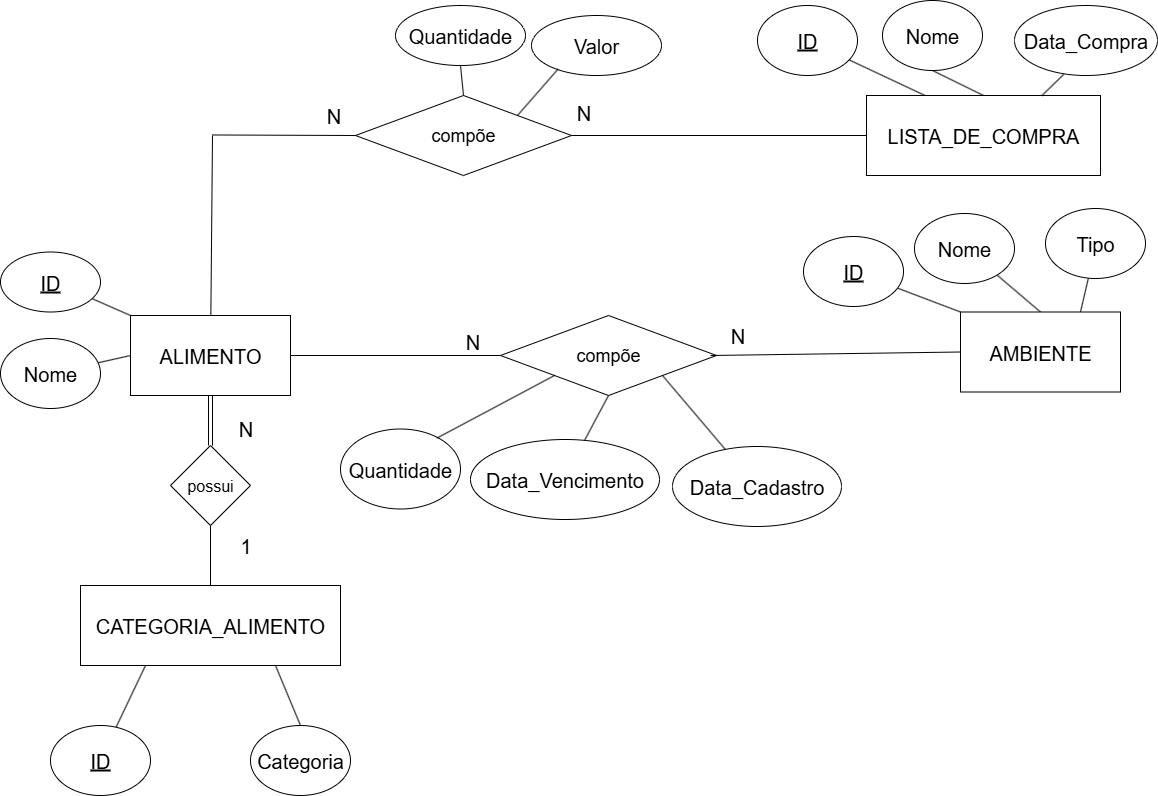

The diagram above was exported from draw.io. Its source (the exported page's mxGraphModel, read from the mxfile embedded in the PNG):
<mxGraphModel dx="1994" dy="956" grid="0" gridSize="10" guides="1" tooltips="1" connect="1" arrows="1" fold="1" page="1" pageScale="1" pageWidth="1169" pageHeight="827" background="none" math="0" shadow="0">
  <root>
    <mxCell id="0" />
    <mxCell id="1" parent="0" />
    <mxCell id="bJAYXNbfPiDvCMRTLzob-5" style="rounded=0;orthogonalLoop=1;jettySize=auto;html=1;exitX=0;exitY=0;exitDx=0;exitDy=0;endArrow=none;endFill=0;" parent="1" source="bJAYXNbfPiDvCMRTLzob-1" target="bJAYXNbfPiDvCMRTLzob-3" edge="1">
      <mxGeometry relative="1" as="geometry">
        <mxPoint x="130" y="275" as="targetPoint" />
      </mxGeometry>
    </mxCell>
    <mxCell id="bJAYXNbfPiDvCMRTLzob-15" style="edgeStyle=none;shape=link;rounded=0;orthogonalLoop=1;jettySize=auto;html=1;exitX=0.5;exitY=1;exitDx=0;exitDy=0;entryX=0.5;entryY=0;entryDx=0;entryDy=0;strokeColor=default;align=center;verticalAlign=middle;fontFamily=Helvetica;fontSize=11;fontColor=default;labelBackgroundColor=default;endArrow=none;endFill=0;" parent="1" source="bJAYXNbfPiDvCMRTLzob-1" target="bJAYXNbfPiDvCMRTLzob-14" edge="1">
      <mxGeometry relative="1" as="geometry" />
    </mxCell>
    <mxCell id="bJAYXNbfPiDvCMRTLzob-65" style="edgeStyle=none;shape=connector;rounded=0;orthogonalLoop=1;jettySize=auto;html=1;exitX=0;exitY=0.5;exitDx=0;exitDy=0;strokeColor=default;align=center;verticalAlign=middle;fontFamily=Helvetica;fontSize=11;fontColor=default;labelBackgroundColor=default;endArrow=none;endFill=0;" parent="1" source="bJAYXNbfPiDvCMRTLzob-1" target="bJAYXNbfPiDvCMRTLzob-4" edge="1">
      <mxGeometry relative="1" as="geometry" />
    </mxCell>
    <mxCell id="bJAYXNbfPiDvCMRTLzob-67" value="" style="edgeStyle=none;shape=connector;rounded=0;orthogonalLoop=1;jettySize=auto;html=1;strokeColor=default;align=center;verticalAlign=middle;fontFamily=Helvetica;fontSize=11;fontColor=default;labelBackgroundColor=default;endArrow=none;endFill=0;" parent="1" source="bJAYXNbfPiDvCMRTLzob-1" edge="1">
      <mxGeometry relative="1" as="geometry">
        <mxPoint x="222" y="135" as="targetPoint" />
      </mxGeometry>
    </mxCell>
    <mxCell id="WMoe-pzv0XW1R2LRiwF_-4" style="edgeStyle=none;shape=connector;rounded=0;orthogonalLoop=1;jettySize=auto;html=1;exitX=1;exitY=0.5;exitDx=0;exitDy=0;strokeColor=default;align=center;verticalAlign=middle;fontFamily=Helvetica;fontSize=11;fontColor=default;labelBackgroundColor=default;endArrow=none;endFill=0;" parent="1" source="bJAYXNbfPiDvCMRTLzob-1" edge="1">
      <mxGeometry relative="1" as="geometry">
        <mxPoint x="510" y="355" as="targetPoint" />
      </mxGeometry>
    </mxCell>
    <mxCell id="bJAYXNbfPiDvCMRTLzob-1" value="&lt;font style=&quot;font-size: 20px;&quot;&gt;ALIMENTO&lt;/font&gt;" style="rounded=0;whiteSpace=wrap;html=1;" parent="1" vertex="1">
      <mxGeometry x="140" y="315" width="160" height="80" as="geometry" />
    </mxCell>
    <mxCell id="bJAYXNbfPiDvCMRTLzob-3" value="&lt;font style=&quot;font-size: 20px;&quot;&gt;&lt;u&gt;ID&lt;/u&gt;&lt;/font&gt;" style="ellipse;whiteSpace=wrap;html=1;" parent="1" vertex="1">
      <mxGeometry x="10" y="251.5" width="100" height="60" as="geometry" />
    </mxCell>
    <mxCell id="bJAYXNbfPiDvCMRTLzob-4" value="&lt;span style=&quot;font-size: 20px;&quot;&gt;Nome&lt;/span&gt;" style="ellipse;whiteSpace=wrap;html=1;" parent="1" vertex="1">
      <mxGeometry x="10" y="338" width="100" height="70" as="geometry" />
    </mxCell>
    <mxCell id="bJAYXNbfPiDvCMRTLzob-11" style="edgeStyle=none;shape=connector;rounded=0;orthogonalLoop=1;jettySize=auto;html=1;exitX=0.25;exitY=1;exitDx=0;exitDy=0;strokeColor=default;align=center;verticalAlign=middle;fontFamily=Helvetica;fontSize=11;fontColor=default;labelBackgroundColor=default;endArrow=none;endFill=0;" parent="1" source="bJAYXNbfPiDvCMRTLzob-7" target="bJAYXNbfPiDvCMRTLzob-10" edge="1">
      <mxGeometry relative="1" as="geometry" />
    </mxCell>
    <mxCell id="bJAYXNbfPiDvCMRTLzob-13" style="edgeStyle=none;shape=connector;rounded=0;orthogonalLoop=1;jettySize=auto;html=1;exitX=0.75;exitY=1;exitDx=0;exitDy=0;strokeColor=default;align=center;verticalAlign=middle;fontFamily=Helvetica;fontSize=11;fontColor=default;labelBackgroundColor=default;endArrow=none;endFill=0;entryX=0.5;entryY=0;entryDx=0;entryDy=0;" parent="1" source="bJAYXNbfPiDvCMRTLzob-7" target="bJAYXNbfPiDvCMRTLzob-12" edge="1">
      <mxGeometry relative="1" as="geometry">
        <mxPoint x="262.0588235294117" y="675" as="targetPoint" />
      </mxGeometry>
    </mxCell>
    <mxCell id="bJAYXNbfPiDvCMRTLzob-7" value="&lt;font style=&quot;font-size: 20px;&quot;&gt;CATEGORIA_ALIMENTO&lt;/font&gt;" style="rounded=0;whiteSpace=wrap;html=1;" parent="1" vertex="1">
      <mxGeometry x="90" y="585" width="260" height="80" as="geometry" />
    </mxCell>
    <mxCell id="bJAYXNbfPiDvCMRTLzob-10" value="&lt;font style=&quot;font-size: 20px;&quot;&gt;&lt;u&gt;ID&lt;/u&gt;&lt;/font&gt;" style="ellipse;whiteSpace=wrap;html=1;" parent="1" vertex="1">
      <mxGeometry x="60" y="725" width="100" height="70" as="geometry" />
    </mxCell>
    <mxCell id="bJAYXNbfPiDvCMRTLzob-12" value="&lt;span style=&quot;font-size: 20px;&quot;&gt;Categoria&lt;/span&gt;" style="ellipse;whiteSpace=wrap;html=1;" parent="1" vertex="1">
      <mxGeometry x="260" y="725" width="100" height="70" as="geometry" />
    </mxCell>
    <mxCell id="bJAYXNbfPiDvCMRTLzob-17" value="" style="edgeStyle=none;shape=connector;rounded=0;orthogonalLoop=1;jettySize=auto;html=1;strokeColor=default;align=center;verticalAlign=middle;fontFamily=Helvetica;fontSize=11;fontColor=default;labelBackgroundColor=default;endArrow=none;endFill=0;" parent="1" source="bJAYXNbfPiDvCMRTLzob-14" target="bJAYXNbfPiDvCMRTLzob-7" edge="1">
      <mxGeometry relative="1" as="geometry" />
    </mxCell>
    <mxCell id="bJAYXNbfPiDvCMRTLzob-14" value="&lt;font style=&quot;font-size: 16px;&quot;&gt;possui&lt;/font&gt;" style="rhombus;whiteSpace=wrap;html=1;fontFamily=Helvetica;fontSize=11;fontColor=default;labelBackgroundColor=default;" parent="1" vertex="1">
      <mxGeometry x="180" y="445" width="80" height="80" as="geometry" />
    </mxCell>
    <mxCell id="bJAYXNbfPiDvCMRTLzob-18" style="rounded=0;orthogonalLoop=1;jettySize=auto;html=1;exitX=0;exitY=0;exitDx=0;exitDy=0;endArrow=none;endFill=0;" parent="1" source="bJAYXNbfPiDvCMRTLzob-21" target="bJAYXNbfPiDvCMRTLzob-22" edge="1">
      <mxGeometry relative="1" as="geometry">
        <mxPoint x="960" y="260" as="targetPoint" />
      </mxGeometry>
    </mxCell>
    <mxCell id="bJAYXNbfPiDvCMRTLzob-19" style="rounded=0;orthogonalLoop=1;jettySize=auto;html=1;exitX=0.5;exitY=0;exitDx=0;exitDy=0;endArrow=none;endFill=0;" parent="1" source="bJAYXNbfPiDvCMRTLzob-21" target="bJAYXNbfPiDvCMRTLzob-23" edge="1">
      <mxGeometry relative="1" as="geometry" />
    </mxCell>
    <mxCell id="WMoe-pzv0XW1R2LRiwF_-3" style="rounded=0;orthogonalLoop=1;jettySize=auto;html=1;exitX=0;exitY=0.5;exitDx=0;exitDy=0;entryX=1;entryY=0.5;entryDx=0;entryDy=0;endArrow=none;endFill=0;" parent="1" source="bJAYXNbfPiDvCMRTLzob-21" edge="1">
      <mxGeometry relative="1" as="geometry">
        <mxPoint x="720" y="355" as="targetPoint" />
      </mxGeometry>
    </mxCell>
    <mxCell id="tEAUtmEXIV3M1sGIPWog-3" style="edgeStyle=none;shape=connector;rounded=0;orthogonalLoop=1;jettySize=auto;html=1;exitX=0.75;exitY=0;exitDx=0;exitDy=0;strokeColor=default;align=center;verticalAlign=middle;fontFamily=Helvetica;fontSize=11;fontColor=default;labelBackgroundColor=default;endArrow=none;endFill=0;" edge="1" parent="1" source="bJAYXNbfPiDvCMRTLzob-21" target="tEAUtmEXIV3M1sGIPWog-1">
      <mxGeometry relative="1" as="geometry" />
    </mxCell>
    <mxCell id="bJAYXNbfPiDvCMRTLzob-21" value="&lt;font style=&quot;font-size: 20px;&quot;&gt;AMBIENTE&lt;/font&gt;" style="rounded=0;whiteSpace=wrap;html=1;" parent="1" vertex="1">
      <mxGeometry x="970" y="311.5" width="160" height="80" as="geometry" />
    </mxCell>
    <mxCell id="bJAYXNbfPiDvCMRTLzob-22" value="&lt;font style=&quot;font-size: 20px;&quot;&gt;&lt;u&gt;ID&lt;/u&gt;&lt;/font&gt;" style="ellipse;whiteSpace=wrap;html=1;" parent="1" vertex="1">
      <mxGeometry x="813" y="236" width="100" height="70" as="geometry" />
    </mxCell>
    <mxCell id="bJAYXNbfPiDvCMRTLzob-23" value="&lt;span style=&quot;font-size: 20px;&quot;&gt;Nome&lt;/span&gt;" style="ellipse;whiteSpace=wrap;html=1;" parent="1" vertex="1">
      <mxGeometry x="924" y="213" width="100" height="70" as="geometry" />
    </mxCell>
    <mxCell id="jZMjUS6CuzmCh7pOXuFK-3" style="rounded=0;orthogonalLoop=1;jettySize=auto;html=1;exitX=0.25;exitY=0;exitDx=0;exitDy=0;endArrow=none;endFill=0;" parent="1" source="bJAYXNbfPiDvCMRTLzob-31" target="jZMjUS6CuzmCh7pOXuFK-1" edge="1">
      <mxGeometry relative="1" as="geometry" />
    </mxCell>
    <mxCell id="WMoe-pzv0XW1R2LRiwF_-26" style="edgeStyle=none;shape=connector;rounded=0;orthogonalLoop=1;jettySize=auto;html=1;exitX=0;exitY=0.5;exitDx=0;exitDy=0;entryX=1;entryY=0.5;entryDx=0;entryDy=0;strokeColor=default;align=center;verticalAlign=middle;fontFamily=Helvetica;fontSize=11;fontColor=default;labelBackgroundColor=default;endArrow=none;endFill=0;" parent="1" source="bJAYXNbfPiDvCMRTLzob-31" target="WMoe-pzv0XW1R2LRiwF_-25" edge="1">
      <mxGeometry relative="1" as="geometry" />
    </mxCell>
    <mxCell id="tEAUtmEXIV3M1sGIPWog-4" style="edgeStyle=none;shape=connector;rounded=0;orthogonalLoop=1;jettySize=auto;html=1;exitX=0.5;exitY=0;exitDx=0;exitDy=0;entryX=0.5;entryY=1;entryDx=0;entryDy=0;strokeColor=default;align=center;verticalAlign=middle;fontFamily=Helvetica;fontSize=11;fontColor=default;labelBackgroundColor=default;endArrow=none;endFill=0;" edge="1" parent="1" source="bJAYXNbfPiDvCMRTLzob-31" target="jZMjUS6CuzmCh7pOXuFK-2">
      <mxGeometry relative="1" as="geometry" />
    </mxCell>
    <mxCell id="bJAYXNbfPiDvCMRTLzob-31" value="&lt;font style=&quot;font-size: 20px;&quot;&gt;LISTA_DE_COMPRA&lt;/font&gt;" style="rounded=0;whiteSpace=wrap;html=1;" parent="1" vertex="1">
      <mxGeometry x="876" y="95" width="234" height="80" as="geometry" />
    </mxCell>
    <mxCell id="bJAYXNbfPiDvCMRTLzob-32" value="&lt;span style=&quot;font-size: 20px;&quot;&gt;N&lt;/span&gt;" style="text;html=1;align=center;verticalAlign=middle;resizable=0;points=[];autosize=1;strokeColor=none;fillColor=none;fontFamily=Helvetica;fontSize=11;fontColor=default;labelBackgroundColor=default;strokeWidth=2;" parent="1" vertex="1">
      <mxGeometry x="239" y="410" width="32" height="36" as="geometry" />
    </mxCell>
    <mxCell id="bJAYXNbfPiDvCMRTLzob-33" value="&lt;font style=&quot;font-size: 20px;&quot;&gt;1&lt;/font&gt;" style="text;html=1;align=center;verticalAlign=middle;resizable=0;points=[];autosize=1;strokeColor=none;fillColor=none;fontFamily=Helvetica;fontSize=11;fontColor=default;labelBackgroundColor=default;strokeWidth=2;" parent="1" vertex="1">
      <mxGeometry x="240" y="525" width="30" height="40" as="geometry" />
    </mxCell>
    <mxCell id="bJAYXNbfPiDvCMRTLzob-48" value="&lt;font style=&quot;font-size: 20px;&quot;&gt;N&lt;/font&gt;" style="text;html=1;align=center;verticalAlign=middle;resizable=0;points=[];autosize=1;strokeColor=none;fillColor=none;fontFamily=Helvetica;fontSize=11;fontColor=default;labelBackgroundColor=default;" parent="1" vertex="1">
      <mxGeometry x="727" y="315" width="40" height="40" as="geometry" />
    </mxCell>
    <mxCell id="bJAYXNbfPiDvCMRTLzob-51" value="&lt;span style=&quot;font-size: 20px;&quot;&gt;Quantidade&lt;/span&gt;" style="ellipse;whiteSpace=wrap;html=1;" parent="1" vertex="1">
      <mxGeometry x="350" y="428.5" width="120" height="80" as="geometry" />
    </mxCell>
    <mxCell id="bJAYXNbfPiDvCMRTLzob-53" value="&lt;span style=&quot;font-size: 20px;&quot;&gt;Data_Vencimento&lt;/span&gt;" style="ellipse;whiteSpace=wrap;html=1;" parent="1" vertex="1">
      <mxGeometry x="480" y="439" width="189" height="80" as="geometry" />
    </mxCell>
    <mxCell id="bJAYXNbfPiDvCMRTLzob-55" value="&lt;span style=&quot;font-size: 20px;&quot;&gt;Data_Cadastro&lt;/span&gt;" style="ellipse;whiteSpace=wrap;html=1;" parent="1" vertex="1">
      <mxGeometry x="682" y="446" width="169" height="80" as="geometry" />
    </mxCell>
    <mxCell id="bJAYXNbfPiDvCMRTLzob-74" value="&lt;font style=&quot;font-size: 20px;&quot;&gt;N&lt;/font&gt;" style="text;html=1;align=center;verticalAlign=middle;resizable=0;points=[];autosize=1;strokeColor=none;fillColor=none;fontFamily=Helvetica;fontSize=11;fontColor=default;labelBackgroundColor=default;" parent="1" vertex="1">
      <mxGeometry x="323" y="95" width="40" height="40" as="geometry" />
    </mxCell>
    <mxCell id="bJAYXNbfPiDvCMRTLzob-79" value="&lt;span style=&quot;font-size: 20px;&quot;&gt;Quantidade&lt;/span&gt;" style="ellipse;whiteSpace=wrap;html=1;" parent="1" vertex="1">
      <mxGeometry x="405" y="5" width="130" height="60" as="geometry" />
    </mxCell>
    <mxCell id="jZMjUS6CuzmCh7pOXuFK-1" value="&lt;font style=&quot;font-size: 20px;&quot;&gt;&lt;u&gt;ID&lt;/u&gt;&lt;/font&gt;" style="ellipse;whiteSpace=wrap;html=1;" parent="1" vertex="1">
      <mxGeometry x="767" y="5" width="100" height="70" as="geometry" />
    </mxCell>
    <mxCell id="jZMjUS6CuzmCh7pOXuFK-2" value="&lt;span style=&quot;font-size: 20px;&quot;&gt;Nome&lt;/span&gt;" style="ellipse;whiteSpace=wrap;html=1;" parent="1" vertex="1">
      <mxGeometry x="892" width="100" height="70" as="geometry" />
    </mxCell>
    <mxCell id="WMoe-pzv0XW1R2LRiwF_-5" value="&lt;font style=&quot;font-size: 20px;&quot;&gt;N&lt;/font&gt;" style="text;html=1;align=center;verticalAlign=middle;resizable=0;points=[];autosize=1;strokeColor=none;fillColor=none;fontFamily=Helvetica;fontSize=11;fontColor=default;labelBackgroundColor=default;" parent="1" vertex="1">
      <mxGeometry x="462" y="321" width="40" height="40" as="geometry" />
    </mxCell>
    <mxCell id="tEAUtmEXIV3M1sGIPWog-9" style="edgeStyle=none;shape=connector;rounded=0;orthogonalLoop=1;jettySize=auto;html=1;exitX=1;exitY=1;exitDx=0;exitDy=0;strokeColor=default;align=center;verticalAlign=middle;fontFamily=Helvetica;fontSize=11;fontColor=default;labelBackgroundColor=default;endArrow=none;endFill=0;" edge="1" parent="1" source="WMoe-pzv0XW1R2LRiwF_-6" target="bJAYXNbfPiDvCMRTLzob-55">
      <mxGeometry relative="1" as="geometry" />
    </mxCell>
    <mxCell id="WMoe-pzv0XW1R2LRiwF_-6" value="&lt;font style=&quot;font-size: 18px;&quot;&gt;compõe&lt;/font&gt;" style="rhombus;whiteSpace=wrap;html=1;fontFamily=Helvetica;fontSize=11;fontColor=default;labelBackgroundColor=default;fillColor=none;" parent="1" vertex="1">
      <mxGeometry x="510" y="315" width="216" height="80" as="geometry" />
    </mxCell>
    <mxCell id="WMoe-pzv0XW1R2LRiwF_-16" style="edgeStyle=none;shape=connector;rounded=0;orthogonalLoop=1;jettySize=auto;html=1;exitX=0;exitY=0.5;exitDx=0;exitDy=0;strokeColor=default;align=center;verticalAlign=middle;fontFamily=Helvetica;fontSize=11;fontColor=default;labelBackgroundColor=default;endArrow=none;endFill=0;" parent="1" source="WMoe-pzv0XW1R2LRiwF_-25" edge="1">
      <mxGeometry relative="1" as="geometry">
        <mxPoint x="221.7254782284008" y="134.47058823529414" as="targetPoint" />
        <mxPoint x="378" y="134.9999999999999" as="sourcePoint" />
      </mxGeometry>
    </mxCell>
    <mxCell id="WMoe-pzv0XW1R2LRiwF_-21" value="&lt;span style=&quot;font-size: 20px;&quot;&gt;Valor&lt;/span&gt;" style="ellipse;whiteSpace=wrap;html=1;" parent="1" vertex="1">
      <mxGeometry x="541" y="15" width="130" height="60" as="geometry" />
    </mxCell>
    <mxCell id="tEAUtmEXIV3M1sGIPWog-8" style="edgeStyle=none;shape=connector;rounded=0;orthogonalLoop=1;jettySize=auto;html=1;exitX=0.5;exitY=0;exitDx=0;exitDy=0;entryX=0.5;entryY=1;entryDx=0;entryDy=0;strokeColor=default;align=center;verticalAlign=middle;fontFamily=Helvetica;fontSize=11;fontColor=default;labelBackgroundColor=default;endArrow=none;endFill=0;" edge="1" parent="1" source="WMoe-pzv0XW1R2LRiwF_-25" target="bJAYXNbfPiDvCMRTLzob-79">
      <mxGeometry relative="1" as="geometry" />
    </mxCell>
    <mxCell id="WMoe-pzv0XW1R2LRiwF_-25" value="&lt;span style=&quot;font-size: 18px;&quot;&gt;compõe&lt;/span&gt;" style="rhombus;whiteSpace=wrap;html=1;fontFamily=Helvetica;fontSize=11;fontColor=default;labelBackgroundColor=default;fillColor=none;" parent="1" vertex="1">
      <mxGeometry x="365" y="95" width="216" height="80" as="geometry" />
    </mxCell>
    <mxCell id="WMoe-pzv0XW1R2LRiwF_-30" value="&lt;font style=&quot;font-size: 20px;&quot;&gt;N&lt;/font&gt;" style="text;html=1;align=center;verticalAlign=middle;resizable=0;points=[];autosize=1;strokeColor=none;fillColor=none;fontFamily=Helvetica;fontSize=11;fontColor=default;labelBackgroundColor=default;" parent="1" vertex="1">
      <mxGeometry x="573" y="92" width="40" height="40" as="geometry" />
    </mxCell>
    <mxCell id="WMoe-pzv0XW1R2LRiwF_-31" style="edgeStyle=none;shape=connector;rounded=0;orthogonalLoop=1;jettySize=auto;html=1;exitX=0;exitY=1;exitDx=0;exitDy=0;entryX=0.802;entryY=0.115;entryDx=0;entryDy=0;entryPerimeter=0;strokeColor=default;align=center;verticalAlign=middle;fontFamily=Helvetica;fontSize=11;fontColor=default;labelBackgroundColor=default;endArrow=none;endFill=0;" parent="1" source="WMoe-pzv0XW1R2LRiwF_-6" target="bJAYXNbfPiDvCMRTLzob-51" edge="1">
      <mxGeometry relative="1" as="geometry" />
    </mxCell>
    <mxCell id="WMoe-pzv0XW1R2LRiwF_-33" style="edgeStyle=none;shape=connector;rounded=0;orthogonalLoop=1;jettySize=auto;html=1;exitX=0.5;exitY=1;exitDx=0;exitDy=0;strokeColor=default;align=center;verticalAlign=middle;fontFamily=Helvetica;fontSize=11;fontColor=default;labelBackgroundColor=default;endArrow=none;endFill=0;" parent="1" source="WMoe-pzv0XW1R2LRiwF_-6" target="bJAYXNbfPiDvCMRTLzob-53" edge="1">
      <mxGeometry relative="1" as="geometry" />
    </mxCell>
    <mxCell id="WMoe-pzv0XW1R2LRiwF_-40" value="&lt;span style=&quot;font-size: 20px;&quot;&gt;Data_Compra&lt;/span&gt;" style="ellipse;whiteSpace=wrap;html=1;" parent="1" vertex="1">
      <mxGeometry x="1024" y="5" width="143" height="70" as="geometry" />
    </mxCell>
    <mxCell id="tEAUtmEXIV3M1sGIPWog-1" value="&lt;span style=&quot;font-size: 20px;&quot;&gt;Tipo&lt;/span&gt;" style="ellipse;whiteSpace=wrap;html=1;" vertex="1" parent="1">
      <mxGeometry x="1055" y="208" width="100" height="70" as="geometry" />
    </mxCell>
    <mxCell id="tEAUtmEXIV3M1sGIPWog-6" style="edgeStyle=none;shape=connector;rounded=0;orthogonalLoop=1;jettySize=auto;html=1;exitX=0.75;exitY=0;exitDx=0;exitDy=0;entryX=0.345;entryY=0.983;entryDx=0;entryDy=0;entryPerimeter=0;strokeColor=default;align=center;verticalAlign=middle;fontFamily=Helvetica;fontSize=11;fontColor=default;labelBackgroundColor=default;endArrow=none;endFill=0;" edge="1" parent="1" source="bJAYXNbfPiDvCMRTLzob-31" target="WMoe-pzv0XW1R2LRiwF_-40">
      <mxGeometry relative="1" as="geometry" />
    </mxCell>
    <mxCell id="tEAUtmEXIV3M1sGIPWog-7" style="edgeStyle=none;shape=connector;rounded=0;orthogonalLoop=1;jettySize=auto;html=1;exitX=1;exitY=0;exitDx=0;exitDy=0;entryX=0.205;entryY=0.892;entryDx=0;entryDy=0;entryPerimeter=0;strokeColor=default;align=center;verticalAlign=middle;fontFamily=Helvetica;fontSize=11;fontColor=default;labelBackgroundColor=default;endArrow=none;endFill=0;" edge="1" parent="1" source="WMoe-pzv0XW1R2LRiwF_-25" target="WMoe-pzv0XW1R2LRiwF_-21">
      <mxGeometry relative="1" as="geometry" />
    </mxCell>
  </root>
</mxGraphModel>